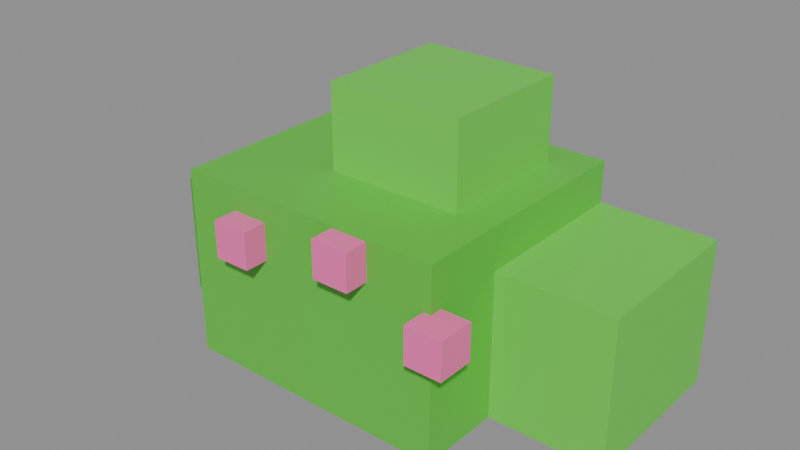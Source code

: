 # Source: bush.blend  (saved by Blender 5.0.119; exported with 4.5.12 LTS)
import bpy
from mathutils import Matrix  # noqa: F401  (used for matrix-valued properties, if any)

bpy.ops.wm.read_factory_settings(use_empty=True)
scene = bpy.context.scene
scene.name = 'Scene'

# ---- materials (node trees are filled in below, after node groups)
mat_5cc93f = bpy.data.materials.new('#5cc93f')
mat_5cc93f.diffuse_color = (0.107, 0.5841, 0.04971, 1.0)
mat_6bd94a = bpy.data.materials.new('#6bd94a')
mat_6bd94a.diffuse_color = (0.147, 0.6939, 0.06848, 1.0)
mat_43a82f = bpy.data.materials.new('#43a82f')
mat_43a82f.diffuse_color = (0.05613, 0.3916, 0.02843, 1.0)
mat_ff6fb5 = bpy.data.materials.new('#ff6fb5')
mat_ff6fb5.diffuse_color = (1.0, 0.159, 0.4621, 1.0)

# ---- material node trees
mat_5cc93f.use_nodes = True; mat_5cc93f.node_tree.nodes.clear()
_N = mat_5cc93f.node_tree.nodes; _L = mat_5cc93f.node_tree.links
n0 = _N.new('ShaderNodeBsdfPrincipled'); n0.name = 'Principled BSDF'; n0.location = (-200, 100)
n0.inputs[0].default_value = (0.107, 0.5841, 0.04971, 1.0)
n1 = _N.new('ShaderNodeOutputMaterial'); n1.name = 'Material Output'; n1.location = (200, 100)
_L.new(n0.outputs[0], n1.inputs[0])
n1.is_active_output = True
mat_6bd94a.use_nodes = True; mat_6bd94a.node_tree.nodes.clear()
_N = mat_6bd94a.node_tree.nodes; _L = mat_6bd94a.node_tree.links
n0 = _N.new('ShaderNodeBsdfPrincipled'); n0.name = 'Principled BSDF'; n0.location = (-200, 100)
n0.inputs[0].default_value = (0.147, 0.6939, 0.06848, 1.0)
n1 = _N.new('ShaderNodeOutputMaterial'); n1.name = 'Material Output'; n1.location = (200, 100)
_L.new(n0.outputs[0], n1.inputs[0])
n1.is_active_output = True
mat_43a82f.use_nodes = True; mat_43a82f.node_tree.nodes.clear()
_N = mat_43a82f.node_tree.nodes; _L = mat_43a82f.node_tree.links
n0 = _N.new('ShaderNodeBsdfPrincipled'); n0.name = 'Principled BSDF'; n0.location = (-200, 100)
n0.inputs[0].default_value = (0.05613, 0.3916, 0.02843, 1.0)
n1 = _N.new('ShaderNodeOutputMaterial'); n1.name = 'Material Output'; n1.location = (200, 100)
_L.new(n0.outputs[0], n1.inputs[0])
n1.is_active_output = True
mat_ff6fb5.use_nodes = True; mat_ff6fb5.node_tree.nodes.clear()
_N = mat_ff6fb5.node_tree.nodes; _L = mat_ff6fb5.node_tree.links
n0 = _N.new('ShaderNodeBsdfPrincipled'); n0.name = 'Principled BSDF'; n0.location = (-200, 100)
n0.inputs[0].default_value = (1.0, 0.159, 0.4621, 1.0)
n1 = _N.new('ShaderNodeOutputMaterial'); n1.name = 'Material Output'; n1.location = (200, 100)
_L.new(n0.outputs[0], n1.inputs[0])
n1.is_active_output = True

# ---- meshes
me_cube = bpy.data.meshes.new('Cube')
me_cube.from_pydata([(-1.3, -1.2, 0.0), (-1.3, -1.2, 1.8), (-1.3, 1.2, 0.0), (-1.3, 1.2, 1.8), (1.3, -1.2, 0.0), (1.3, -1.2, 1.8), (1.3, 1.2, 0.0), (1.3, 1.2, 1.8)], [], [(0, 1, 3, 2), (2, 3, 7, 6), (6, 7, 5, 4), (4, 5, 1, 0), (2, 6, 4, 0), (7, 3, 1, 5)])
_uv = me_cube.uv_layers.new(name='UVMap')
_uv.uv.foreach_set('vector', [0.375, 0.0, 0.625, 0.0, 0.625, 0.25, 0.375, 0.25, 0.375, 0.25, 0.625, 0.25, 0.625, 0.5, 0.375, 0.5, 0.375, 0.5, 0.625, 0.5, 0.625, 0.75, 0.375, 0.75, 0.375, 0.75, 0.625, 0.75, 0.625, 1.0, 0.375, 1.0, 0.125, 0.5, 0.375, 0.5, 0.375, 0.75, 0.125, 0.75, 0.625, 0.5, 0.875, 0.5, 0.875, 0.75, 0.625, 0.75])
me_cube.materials.append(mat_5cc93f)
me_cube.update()
me_cube_001 = bpy.data.meshes.new('Cube.001')
me_cube_001.from_pydata([(0.6, -0.4, 0.0), (0.6, -0.4, 1.4), (0.6, 1.2, 0.0), (0.6, 1.2, 1.4), (2.4, -0.4, 0.0), (2.4, -0.4, 1.4), (2.4, 1.2, 0.0), (2.4, 1.2, 1.4)], [], [(0, 1, 3, 2), (2, 3, 7, 6), (6, 7, 5, 4), (4, 5, 1, 0), (2, 6, 4, 0), (7, 3, 1, 5)])
_uv = me_cube_001.uv_layers.new(name='UVMap')
_uv.uv.foreach_set('vector', [0.375, 0.0, 0.625, 0.0, 0.625, 0.25, 0.375, 0.25, 0.375, 0.25, 0.625, 0.25, 0.625, 0.5, 0.375, 0.5, 0.375, 0.5, 0.625, 0.5, 0.625, 0.75, 0.375, 0.75, 0.375, 0.75, 0.625, 0.75, 0.625, 1.0, 0.375, 1.0, 0.125, 0.5, 0.375, 0.5, 0.375, 0.75, 0.125, 0.75, 0.625, 0.5, 0.875, 0.5, 0.875, 0.75, 0.625, 0.75])
me_cube_001.materials.append(mat_6bd94a)
me_cube_001.update()
me_cube_002 = bpy.data.meshes.new('Cube.002')
me_cube_002.from_pydata([(-2.2, -0.5, 0.0), (-2.2, -0.5, 1.2), (-2.2, 1.1, 0.0), (-2.2, 1.1, 1.2), (-0.6, -0.5, 0.0), (-0.6, -0.5, 1.2), (-0.6, 1.1, 0.0), (-0.6, 1.1, 1.2)], [], [(0, 1, 3, 2), (2, 3, 7, 6), (6, 7, 5, 4), (4, 5, 1, 0), (2, 6, 4, 0), (7, 3, 1, 5)])
_uv = me_cube_002.uv_layers.new(name='UVMap')
_uv.uv.foreach_set('vector', [0.375, 0.0, 0.625, 0.0, 0.625, 0.25, 0.375, 0.25, 0.375, 0.25, 0.625, 0.25, 0.625, 0.5, 0.375, 0.5, 0.375, 0.5, 0.625, 0.5, 0.625, 0.75, 0.375, 0.75, 0.375, 0.75, 0.625, 0.75, 0.625, 1.0, 0.375, 1.0, 0.125, 0.5, 0.375, 0.5, 0.375, 0.75, 0.125, 0.75, 0.625, 0.5, 0.875, 0.5, 0.875, 0.75, 0.625, 0.75])
me_cube_002.materials.append(mat_43a82f)
me_cube_002.update()
me_cube_003 = bpy.data.meshes.new('Cube.003')
me_cube_003.from_pydata([(-0.35, -0.45, 1.6), (-0.35, -0.45, 2.6), (-0.35, 0.85, 1.6), (-0.35, 0.85, 2.6), (0.95, -0.45, 1.6), (0.95, -0.45, 2.6), (0.95, 0.85, 1.6), (0.95, 0.85, 2.6)], [], [(0, 1, 3, 2), (2, 3, 7, 6), (6, 7, 5, 4), (4, 5, 1, 0), (2, 6, 4, 0), (7, 3, 1, 5)])
_uv = me_cube_003.uv_layers.new(name='UVMap')
_uv.uv.foreach_set('vector', [0.375, 0.0, 0.625, 0.0, 0.625, 0.25, 0.375, 0.25, 0.375, 0.25, 0.625, 0.25, 0.625, 0.5, 0.375, 0.5, 0.375, 0.5, 0.625, 0.5, 0.625, 0.75, 0.375, 0.75, 0.375, 0.75, 0.625, 0.75, 0.625, 1.0, 0.375, 1.0, 0.125, 0.5, 0.375, 0.5, 0.375, 0.75, 0.125, 0.75, 0.625, 0.5, 0.875, 0.5, 0.875, 0.75, 0.625, 0.75])
me_cube_003.materials.append(mat_6bd94a)
me_cube_003.update()
me_cube_004 = bpy.data.meshes.new('Cube.004')
me_cube_004.from_pydata([(-0.775, -1.425, 1.225), (-0.775, -1.425, 1.575), (-0.775, -1.075, 1.225), (-0.775, -1.075, 1.575), (-0.425, -1.425, 1.225), (-0.425, -1.425, 1.575), (-0.425, -1.075, 1.225), (-0.425, -1.075, 1.575)], [], [(0, 1, 3, 2), (2, 3, 7, 6), (6, 7, 5, 4), (4, 5, 1, 0), (2, 6, 4, 0), (7, 3, 1, 5)])
_uv = me_cube_004.uv_layers.new(name='UVMap')
_uv.uv.foreach_set('vector', [0.375, 0.0, 0.625, 0.0, 0.625, 0.25, 0.375, 0.25, 0.375, 0.25, 0.625, 0.25, 0.625, 0.5, 0.375, 0.5, 0.375, 0.5, 0.625, 0.5, 0.625, 0.75, 0.375, 0.75, 0.375, 0.75, 0.625, 0.75, 0.625, 1.0, 0.375, 1.0, 0.125, 0.5, 0.375, 0.5, 0.375, 0.75, 0.125, 0.75, 0.625, 0.5, 0.875, 0.5, 0.875, 0.75, 0.625, 0.75])
me_cube_004.materials.append(mat_ff6fb5)
me_cube_004.update()
me_cube_005 = bpy.data.meshes.new('Cube.005')
me_cube_005.from_pydata([(0.325, -1.425, 1.425), (0.325, -1.425, 1.775), (0.325, -1.075, 1.425), (0.325, -1.075, 1.775), (0.675, -1.425, 1.425), (0.675, -1.425, 1.775), (0.675, -1.075, 1.425), (0.675, -1.075, 1.775)], [], [(0, 1, 3, 2), (2, 3, 7, 6), (6, 7, 5, 4), (4, 5, 1, 0), (2, 6, 4, 0), (7, 3, 1, 5)])
_uv = me_cube_005.uv_layers.new(name='UVMap')
_uv.uv.foreach_set('vector', [0.375, 0.0, 0.625, 0.0, 0.625, 0.25, 0.375, 0.25, 0.375, 0.25, 0.625, 0.25, 0.625, 0.5, 0.375, 0.5, 0.375, 0.5, 0.625, 0.5, 0.625, 0.75, 0.375, 0.75, 0.375, 0.75, 0.625, 0.75, 0.625, 1.0, 0.375, 1.0, 0.125, 0.5, 0.375, 0.5, 0.375, 0.75, 0.125, 0.75, 0.625, 0.5, 0.875, 0.5, 0.875, 0.75, 0.625, 0.75])
me_cube_005.materials.append(mat_ff6fb5)
me_cube_005.update()
me_cube_006 = bpy.data.meshes.new('Cube.006')
me_cube_006.from_pydata([(1.225, -1.425, 1.025), (1.225, -1.425, 1.375), (1.225, -1.075, 1.025), (1.225, -1.075, 1.375), (1.575, -1.425, 1.025), (1.575, -1.425, 1.375), (1.575, -1.075, 1.025), (1.575, -1.075, 1.375)], [], [(0, 1, 3, 2), (2, 3, 7, 6), (6, 7, 5, 4), (4, 5, 1, 0), (2, 6, 4, 0), (7, 3, 1, 5)])
_uv = me_cube_006.uv_layers.new(name='UVMap')
_uv.uv.foreach_set('vector', [0.375, 0.0, 0.625, 0.0, 0.625, 0.25, 0.375, 0.25, 0.375, 0.25, 0.625, 0.25, 0.625, 0.5, 0.375, 0.5, 0.375, 0.5, 0.625, 0.5, 0.625, 0.75, 0.375, 0.75, 0.375, 0.75, 0.625, 0.75, 0.625, 1.0, 0.375, 1.0, 0.125, 0.5, 0.375, 0.5, 0.375, 0.75, 0.125, 0.75, 0.625, 0.5, 0.875, 0.5, 0.875, 0.75, 0.625, 0.75])
me_cube_006.materials.append(mat_ff6fb5)
me_cube_006.update()

# ---- objects
ob_cube = bpy.data.objects.new('Cube', me_cube)
ob_cube_001 = bpy.data.objects.new('Cube.001', me_cube_001)
ob_cube_002 = bpy.data.objects.new('Cube.002', me_cube_002)
ob_cube_003 = bpy.data.objects.new('Cube.003', me_cube_003)
ob_cube_004 = bpy.data.objects.new('Cube.004', me_cube_004)
ob_cube_005 = bpy.data.objects.new('Cube.005', me_cube_005)
ob_cube_006 = bpy.data.objects.new('Cube.006', me_cube_006)

# ---- transforms, parenting, visibility, modifiers, constraints
ob_cube.location = (0.0, 0.0, 0.0)
ob_cube_001.location = (0.0, 0.0, 0.0)
ob_cube_002.location = (0.0, 0.0, 0.0)
ob_cube_003.location = (0.0, 0.0, 0.0)
ob_cube_004.location = (0.0, 0.0, 0.0)
ob_cube_005.location = (0.0, 0.0, 0.0)
ob_cube_006.location = (0.0, 0.0, 0.0)

# ---- collection membership
scene.collection.objects.link(ob_cube)
scene.collection.objects.link(ob_cube_001)
scene.collection.objects.link(ob_cube_002)
scene.collection.objects.link(ob_cube_003)
scene.collection.objects.link(ob_cube_004)
scene.collection.objects.link(ob_cube_005)
scene.collection.objects.link(ob_cube_006)

# ---- scene / render settings (as saved in the file)
scene.frame_start = 1; scene.frame_end = 250; scene.frame_set(1)
scene.render.engine = 'BLENDER_EEVEE_NEXT'
scene.render.bake_bias = 0.0
scene.render.bake_samples = 0
scene.cycles.sampling_pattern = 'TABULATED_SOBOL'
scene.eevee.use_volume_custom_range = False
bpy.context.view_layer.update()

# ---- added for rendering (the .blend has no active camera and no usable light): camera, sun + grey world if the file has none
cam_auto = bpy.data.cameras.new('AutoCamera')
cam_auto.lens = 50.0
cam_auto.sensor_width = 36.0
cam_auto.clip_end = 1000.0
ob_auto_camera = bpy.data.objects.new('AutoCamera', cam_auto)
scene.collection.objects.link(ob_auto_camera)
ob_auto_camera.location = (5.55887, -6.66315, 5.6671)
ob_auto_camera.rotation_euler = (1.09748, -7.21219e-08, 0.694738)
scene.camera = ob_auto_camera
light_auto_sun = bpy.data.lights.new('AutoSun', 'SUN')
light_auto_sun.energy = 3.0
light_auto_sun.angle = 0.0523599
ob_auto_sun = bpy.data.objects.new('AutoSun', light_auto_sun)
scene.collection.objects.link(ob_auto_sun)
ob_auto_sun.rotation_euler = (0.872665, 0.174533, 0.523599)
if scene.world is None:
    world_auto = bpy.data.worlds.new('AutoWorld')
    world_auto.color = (0.3, 0.3, 0.3)
    scene.world = world_auto
bpy.context.view_layer.update()
